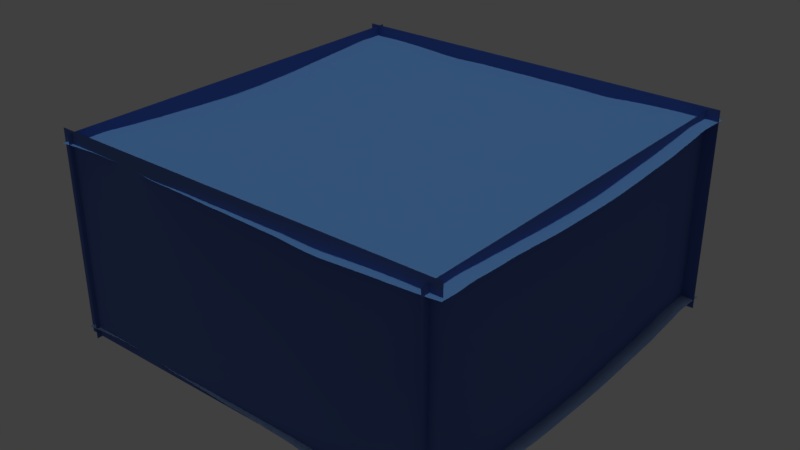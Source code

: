 # Source: UNTERwasser2.blend  (saved by Blender 2.79.0; exported with 4.5.12 LTS)
import bpy
from mathutils import Matrix  # noqa: F401  (used for matrix-valued properties, if any)

bpy.ops.wm.read_factory_settings(use_empty=True)
scene = bpy.context.scene
scene.name = 'Scene'

# ---- collections
col_collection_1 = bpy.data.collections.new('Collection 1'); scene.collection.children.link(col_collection_1)

# ---- materials (node trees are filled in below, after node groups)
mat_material_001 = bpy.data.materials.new('Material.001')
mat_material_001.alpha_threshold = 0.0
mat_material_001.use_transparent_shadow = False
mat_material_001.diffuse_color = (0.1086, 0.1767, 0.5071, 1.0)
mat_material_001.specular_color = (0.4349, 0.9151, 1.0)
mat_material_001.roughness = 0.5
mat_oberflaeche = bpy.data.materials.new('Oberflaeche')
mat_oberflaeche.alpha_threshold = 0.0
mat_oberflaeche.use_transparent_shadow = False
mat_oberflaeche.diffuse_color = (0.0954, 0.2284, 0.8, 1.0)
mat_oberflaeche.specular_color = (0.1236, 0.9713, 1.0)
mat_oberflaeche.roughness = 0.5
mat_untergrund = bpy.data.materials.new('Untergrund')
mat_untergrund.alpha_threshold = 0.0
mat_untergrund.use_transparent_shadow = False
mat_untergrund.preview_render_type = 'CUBE'
mat_untergrund.diffuse_color = (0.09921, 0.1449, 0.3757, 1.0)
mat_untergrund.specular_color = (0.1461, 0.1447, 0.214)
mat_untergrund.roughness = 0.5
mat_untergrund.specular_intensity = 1.0

# ---- material node trees

# ---- world
world_world = bpy.data.worlds.new('World'); scene.world = world_world
world_world.color = (0.05088, 0.05088, 0.05088)
world_world.use_sun_shadow = False
world_world.sun_shadow_jitter_overblur = 0.0
world_world.cycles.sampling_method = 'MANUAL'

# ---- lights
light_spot_001 = bpy.data.lights.new('Spot.001', 'SPOT')
light_spot_001.color = (1.0, 0.715, 0.1176)
light_spot_001.transmission_factor = 0.0
light_spot_001.energy = 100.0
light_spot_001.shadow_buffer_clip_start = 0.5
light_spot_001.shadow_soft_size = 0.1
light_spot_001.shadow_maximum_resolution = 0.006
light_spot_001.use_absolute_resolution = True
light_spot = bpy.data.lights.new('Spot', 'SPOT')
light_spot.color = (0.05683, 0.5705, 0.1098)
light_spot.transmission_factor = 0.0
light_spot.energy = 294.0
light_spot.shadow_buffer_clip_start = 0.5
light_spot.shadow_soft_size = 0.1
light_spot.shadow_maximum_resolution = 0.006
light_spot.use_absolute_resolution = True
light_sun = bpy.data.lights.new('Sun', 'SUN')
light_sun.color = (0.9588, 1.0, 0.5693)
light_sun.transmission_factor = 0.0
light_sun.angle = 0.1993
light_sun.energy = 1.0
light_sun.shadow_buffer_clip_start = 0.5
light_sun.shadow_soft_size = 0.1
light_sun.shadow_cascade_max_distance = 1000.0

# ---- meshes
me_plane_005 = bpy.data.meshes.new('Plane.005')
me_plane_005.from_pydata([(-1.0, -1.0, 0.0), (1.0, -1.0, 0.0), (-1.0, 1.0, 0.0), (1.0, 1.0, 0.0)], [], [(0, 1, 3, 2)])
me_plane_005.materials.append(mat_material_001)
me_plane_005.use_remesh_preserve_volume = False
me_plane_005.use_remesh_preserve_attributes = False
me_plane_005.use_mirror_vertex_groups = False
me_plane_005.update()
me_plane_004 = bpy.data.meshes.new('Plane.004')
me_plane_004.from_pydata([(-1.0, -1.0, 0.0), (1.0, -1.0, 0.0), (-1.0, 1.0, 0.0), (1.0, 1.0, 0.0)], [], [(0, 1, 3, 2)])
me_plane_004.materials.append(mat_material_001)
me_plane_004.use_remesh_preserve_volume = False
me_plane_004.use_remesh_preserve_attributes = False
me_plane_004.use_mirror_vertex_groups = False
me_plane_004.update()
me_plane_003 = bpy.data.meshes.new('Plane.003')
me_plane_003.from_pydata([(-1.0, -1.0, 0.0), (1.0, -1.0, 0.0), (-1.0, 1.0, 0.0), (1.0, 1.0, 0.0)], [], [(0, 1, 3, 2)])
me_plane_003.materials.append(mat_material_001)
me_plane_003.use_remesh_preserve_volume = False
me_plane_003.use_remesh_preserve_attributes = False
me_plane_003.use_mirror_vertex_groups = False
me_plane_003.update()
me_plane_002 = bpy.data.meshes.new('Plane.002')
me_plane_002.from_pydata([(-1.0, -1.0, 0.0), (1.0, -1.0, 0.0), (-1.0, 1.0, 0.0), (1.0, 1.0, 0.0)], [], [(0, 1, 3, 2)])
me_plane_002.materials.append(mat_material_001)
me_plane_002.use_remesh_preserve_volume = False
me_plane_002.use_remesh_preserve_attributes = False
me_plane_002.use_mirror_vertex_groups = False
me_plane_002.update()
me_plane_001 = bpy.data.meshes.new('Plane.001')
me_plane_001.from_pydata([(-1.0, -1.0, 0.0), (1.0, -1.0, 0.0), (-1.0, 1.0, 0.0), (1.0, 1.0, 0.0)], [], [(0, 1, 3, 2)])
me_plane_001.materials.append(mat_oberflaeche)
me_plane_001.use_remesh_preserve_volume = False
me_plane_001.use_remesh_preserve_attributes = False
me_plane_001.use_mirror_vertex_groups = False
me_plane_001.update()
me_plane = bpy.data.meshes.new('Plane')
me_plane.from_pydata([(-1.0, -1.0, 0.0), (1.0, -1.0, 0.0), (-1.0, 1.0, 0.0), (1.0, 1.0, 0.0)], [], [(0, 1, 3, 2)])
me_plane.materials.append(mat_untergrund)
me_plane.use_remesh_preserve_volume = False
me_plane.use_remesh_preserve_attributes = False
me_plane.use_mirror_vertex_groups = False
me_plane.update()

# ---- objects
ob_plane_005 = bpy.data.objects.new('Plane.005', me_plane_005)
ob_plane_004 = bpy.data.objects.new('Plane.004', me_plane_004)
ob_plane_003 = bpy.data.objects.new('Plane.003', me_plane_003)
ob_plane_002 = bpy.data.objects.new('Plane.002', me_plane_002)
ob_spot_001 = bpy.data.objects.new('Spot.001', light_spot_001)
ob_spot = bpy.data.objects.new('Spot', light_spot)
ob_sun = bpy.data.objects.new('Sun', light_sun)
ob_plane_001 = bpy.data.objects.new('Plane.001', me_plane_001)
ob_plane = bpy.data.objects.new('Plane', me_plane)

# ---- transforms, parenting, visibility, modifiers, constraints
ob_plane_005.location = (-47.85, 0.1432, 7.493)
ob_plane_005.rotation_euler = (0.0, 1.571, 0.0)
ob_plane_005.scale = (25.0, 50.0, 1.0)
ob_plane_005.lineart.crease_threshold = 0.0
ob_plane_004.location = (46.73, -1.089, 6.86)
ob_plane_004.rotation_euler = (0.0, 1.571, 0.0)
ob_plane_004.scale = (25.0, 50.0, 1.0)
ob_plane_004.lineart.crease_threshold = 0.0
ob_plane_003.location = (-0.5124, -48.88, 7.995)
ob_plane_003.rotation_euler = (1.571, 0.0, 0.0)
ob_plane_003.scale = (50.0, 25.0, 1.0)
ob_plane_003.lineart.crease_threshold = 0.0
ob_plane_002.location = (-0.007534, 48.15, 7.767)
ob_plane_002.rotation_euler = (1.571, 0.0, 0.0)
ob_plane_002.scale = (50.0, 25.0, 1.0)
ob_plane_002.lineart.crease_threshold = 0.0
ob_spot_001.location = (26.1, 37.63, 24.02)
ob_spot_001.rotation_euler = (-0.3491, 0.3491, 0.0)
ob_spot_001.lineart.crease_threshold = 0.0
ob_spot.location = (25.73, -33.72, 22.38)
ob_spot.rotation_euler = (0.2618, 0.2618, 0.0)
ob_spot.lineart.crease_threshold = 0.0
ob_sun.location = (0.0, 0.0, 91.8)
ob_sun.lineart.crease_threshold = 0.0
ob_plane_001.location = (0.0, 0.0, 29.12)
ob_plane_001.scale = (2.0, 2.0, 1.0)
ob_plane_001.lineart.crease_threshold = 0.0
_m = ob_plane_001.modifiers.new('Ocean', 'OCEAN')
_m.filepath = '//../../../../AppData/Local/Temp/blender_a07012/cache_ocean'
ob_plane.location = (0.0, 0.0, -15.81)
ob_plane.scale = (2.0, 2.0, 1.0)
ob_plane.lineart.crease_threshold = 0.0
_m = ob_plane.modifiers.new('Ocean', 'OCEAN')
_m.filepath = '//../../../../AppData/Local/Temp/blender_a07012/cache_ocean'

# ---- collection membership
col_collection_1.objects.link(ob_plane_005)
col_collection_1.objects.link(ob_plane_004)
col_collection_1.objects.link(ob_plane_003)
col_collection_1.objects.link(ob_plane_002)
col_collection_1.objects.link(ob_spot_001)
col_collection_1.objects.link(ob_spot)
col_collection_1.objects.link(ob_sun)
col_collection_1.objects.link(ob_plane_001)
col_collection_1.objects.link(ob_plane)

# ---- scene / render settings (as saved in the file)
scene.frame_start = 1; scene.frame_end = 250; scene.frame_set(1)
scene.render.engine = 'BLENDER_EEVEE_NEXT'
scene.render.resolution_percentage = 50
scene.render.dither_intensity = 0.0
scene.cycles.use_denoising = False
scene.cycles.samples = 128
scene.cycles.sampling_pattern = 'TABULATED_SOBOL'
scene.cycles.use_adaptive_sampling = False
scene.cycles.use_light_tree = False
scene.cycles.blur_glossy = 0.0
scene.cycles.sample_clamp_indirect = 0.0
scene.view_settings.view_transform = 'Standard'
bpy.context.view_layer.update()

# ---- added for rendering (the .blend has no active camera): camera
cam_auto = bpy.data.cameras.new('AutoCamera')
cam_auto.lens = 50.0
cam_auto.sensor_width = 36.0
cam_auto.clip_end = 2475.2
ob_auto_camera = bpy.data.objects.new('AutoCamera', cam_auto)
scene.collection.objects.link(ob_auto_camera)
ob_auto_camera.location = (140.893, -169.245, 120.257)
ob_auto_camera.rotation_euler = (1.09748, -7.21219e-08, 0.694738)
scene.camera = ob_auto_camera
bpy.context.view_layer.update()
